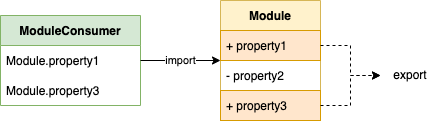

The diagram above was exported from draw.io. Its source (the exported page's mxGraphModel, read from the mxfile embedded in the PNG):
<mxGraphModel dx="1306" dy="838" grid="1" gridSize="10" guides="1" tooltips="1" connect="1" arrows="1" fold="1" page="1" pageScale="1" pageWidth="827" pageHeight="1169" math="0" shadow="0">
  <root>
    <mxCell id="0" />
    <mxCell id="1" parent="0" />
    <mxCell id="SijSqpacyUWmO1f5Osc5-4" value="Module" style="swimlane;fontStyle=1;childLayout=stackLayout;horizontal=1;startSize=30;horizontalStack=0;resizeParent=1;resizeParentMax=0;resizeLast=0;collapsible=1;marginBottom=0;fillColor=#fff2cc;strokeColor=#d6b656;" vertex="1" parent="1">
      <mxGeometry x="380" y="340" width="100" height="120" as="geometry" />
    </mxCell>
    <mxCell id="SijSqpacyUWmO1f5Osc5-5" value="+ property1" style="text;strokeColor=#d79b00;fillColor=#ffe6cc;align=left;verticalAlign=middle;spacingLeft=4;spacingRight=4;overflow=hidden;points=[[0,0.5],[1,0.5]];portConstraint=eastwest;rotatable=0;" vertex="1" parent="SijSqpacyUWmO1f5Osc5-4">
      <mxGeometry y="30" width="100" height="30" as="geometry" />
    </mxCell>
    <mxCell id="SijSqpacyUWmO1f5Osc5-6" value="- property2" style="text;strokeColor=none;fillColor=none;align=left;verticalAlign=middle;spacingLeft=4;spacingRight=4;overflow=hidden;points=[[0,0.5],[1,0.5]];portConstraint=eastwest;rotatable=0;" vertex="1" parent="SijSqpacyUWmO1f5Osc5-4">
      <mxGeometry y="60" width="100" height="30" as="geometry" />
    </mxCell>
    <mxCell id="SijSqpacyUWmO1f5Osc5-7" value="+ property3" style="text;strokeColor=#d79b00;fillColor=#ffe6cc;align=left;verticalAlign=middle;spacingLeft=4;spacingRight=4;overflow=hidden;points=[[0,0.5],[1,0.5]];portConstraint=eastwest;rotatable=0;" vertex="1" parent="SijSqpacyUWmO1f5Osc5-4">
      <mxGeometry y="90" width="100" height="30" as="geometry" />
    </mxCell>
    <mxCell id="SijSqpacyUWmO1f5Osc5-9" value="ModuleConsumer" style="swimlane;fontStyle=1;childLayout=stackLayout;horizontal=1;startSize=30;horizontalStack=0;resizeParent=1;resizeParentMax=0;resizeLast=0;collapsible=1;marginBottom=0;fillColor=#d5e8d4;strokeColor=#82b366;" vertex="1" parent="1">
      <mxGeometry x="160" y="355" width="140" height="90" as="geometry" />
    </mxCell>
    <mxCell id="SijSqpacyUWmO1f5Osc5-10" value="Module.property1" style="text;strokeColor=none;fillColor=none;align=left;verticalAlign=middle;spacingLeft=4;spacingRight=4;overflow=hidden;points=[[0,0.5],[1,0.5]];portConstraint=eastwest;rotatable=0;" vertex="1" parent="SijSqpacyUWmO1f5Osc5-9">
      <mxGeometry y="30" width="140" height="30" as="geometry" />
    </mxCell>
    <mxCell id="SijSqpacyUWmO1f5Osc5-11" value="Module.property3" style="text;strokeColor=none;fillColor=none;align=left;verticalAlign=middle;spacingLeft=4;spacingRight=4;overflow=hidden;points=[[0,0.5],[1,0.5]];portConstraint=eastwest;rotatable=0;" vertex="1" parent="SijSqpacyUWmO1f5Osc5-9">
      <mxGeometry y="60" width="140" height="30" as="geometry" />
    </mxCell>
    <mxCell id="SijSqpacyUWmO1f5Osc5-13" value="import" style="edgeStyle=orthogonalEdgeStyle;rounded=0;orthogonalLoop=1;jettySize=auto;html=1;exitX=1;exitY=0.5;exitDx=0;exitDy=0;entryX=0;entryY=0.5;entryDx=0;entryDy=0;" edge="1" parent="1" source="SijSqpacyUWmO1f5Osc5-10" target="SijSqpacyUWmO1f5Osc5-4">
      <mxGeometry relative="1" as="geometry" />
    </mxCell>
    <mxCell id="SijSqpacyUWmO1f5Osc5-14" value="export" style="text;html=1;strokeColor=none;fillColor=none;align=center;verticalAlign=middle;whiteSpace=wrap;rounded=0;" vertex="1" parent="1">
      <mxGeometry x="540" y="400" width="60" height="30" as="geometry" />
    </mxCell>
    <mxCell id="SijSqpacyUWmO1f5Osc5-15" style="edgeStyle=orthogonalEdgeStyle;rounded=0;orthogonalLoop=1;jettySize=auto;html=1;exitX=1;exitY=0.5;exitDx=0;exitDy=0;entryX=0;entryY=0.5;entryDx=0;entryDy=0;dashed=1;" edge="1" parent="1" source="SijSqpacyUWmO1f5Osc5-5" target="SijSqpacyUWmO1f5Osc5-14">
      <mxGeometry relative="1" as="geometry" />
    </mxCell>
    <mxCell id="SijSqpacyUWmO1f5Osc5-17" style="edgeStyle=orthogonalEdgeStyle;rounded=0;orthogonalLoop=1;jettySize=auto;html=1;exitX=1;exitY=0.5;exitDx=0;exitDy=0;entryX=0;entryY=0.5;entryDx=0;entryDy=0;dashed=1;" edge="1" parent="1" source="SijSqpacyUWmO1f5Osc5-7" target="SijSqpacyUWmO1f5Osc5-14">
      <mxGeometry relative="1" as="geometry" />
    </mxCell>
  </root>
</mxGraphModel>